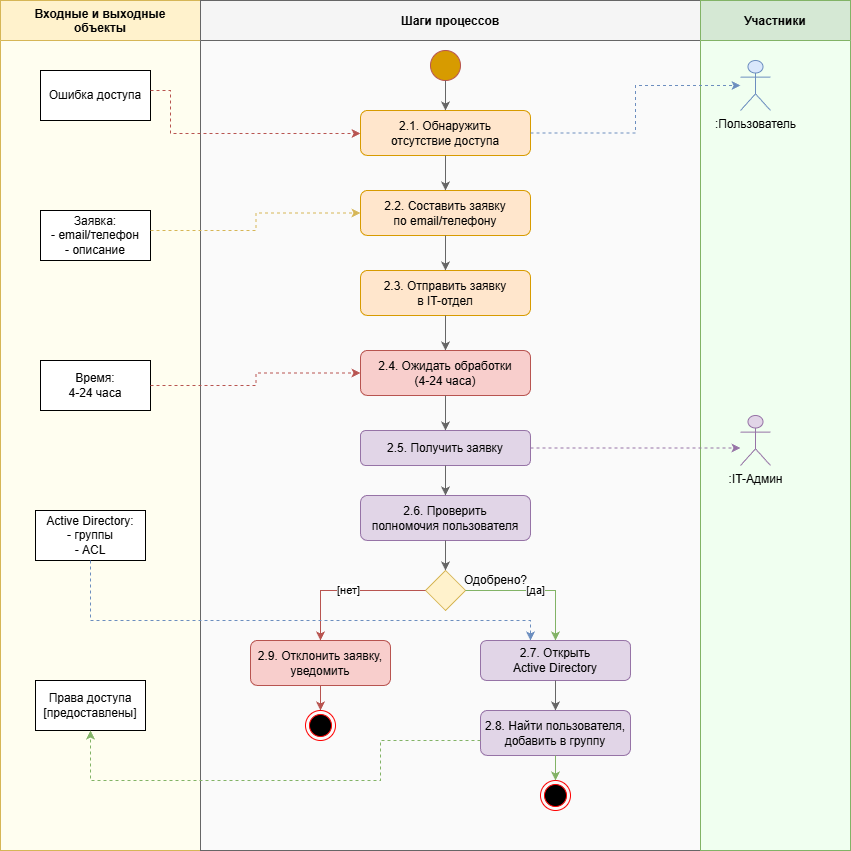

The diagram above was exported from draw.io. Its source (the exported page's mxGraphModel, read from the mxfile embedded in the PNG):
<mxGraphModel dx="2194" dy="823" grid="1" gridSize="10" guides="1" tooltips="1" connect="1" arrows="1" fold="1" page="1" pageScale="1" pageWidth="1100" pageHeight="900" math="0" shadow="0">
  <root>
    <mxCell id="0" />
    <mxCell id="1" parent="0" />
    <mxCell id="lane_data" parent="1" style="swimlane;startSize=40;horizontal=1;fillColor=#fff2cc;strokeColor=#d6b656;fontStyle=1;swimlaneFillColor=#fffef0;" value="Входные и выходные&#10;объекты" vertex="1">
      <mxGeometry height="850" width="200" x="20" y="20" as="geometry" />
    </mxCell>
    <mxCell id="M2Ajul9mocpRjmmZSo7J-5" parent="lane_data" style="html=1;whiteSpace=wrap;" value="Ошибка доступа" vertex="1">
      <mxGeometry height="50" width="110" x="40" y="70" as="geometry" />
    </mxCell>
    <mxCell id="M2Ajul9mocpRjmmZSo7J-6" parent="lane_data" style="html=1;whiteSpace=wrap;" value="Заявка:&lt;br&gt;- email/телефон&lt;br&gt;- описание" vertex="1">
      <mxGeometry height="50" width="110" x="40" y="210" as="geometry" />
    </mxCell>
    <mxCell id="M2Ajul9mocpRjmmZSo7J-7" parent="lane_data" style="html=1;whiteSpace=wrap;" value="Время:&lt;br&gt;4-24 часа" vertex="1">
      <mxGeometry height="50" width="110" x="40" y="360" as="geometry" />
    </mxCell>
    <mxCell id="M2Ajul9mocpRjmmZSo7J-8" parent="lane_data" style="html=1;whiteSpace=wrap;" value="Active Directory:&lt;br&gt;- группы&lt;br&gt;- ACL" vertex="1">
      <mxGeometry height="50" width="110" x="35" y="510" as="geometry" />
    </mxCell>
    <mxCell id="M2Ajul9mocpRjmmZSo7J-9" parent="lane_data" style="html=1;whiteSpace=wrap;" value="Права доступа&lt;br&gt;[предоставлены]" vertex="1">
      <mxGeometry height="50" width="110" x="35" y="680" as="geometry" />
    </mxCell>
    <mxCell id="lane_process" parent="1" style="swimlane;startSize=40;horizontal=1;fillColor=#f5f5f5;strokeColor=#666666;fontStyle=1;swimlaneFillColor=#fafafa;" value="Шаги процессов" vertex="1">
      <mxGeometry height="850" width="500" x="220" y="20" as="geometry" />
    </mxCell>
    <mxCell id="M2Ajul9mocpRjmmZSo7J-1" parent="lane_process" style="ellipse;html=1;shape=endState;fillColor=#000000;strokeColor=#ff0000;" value="" vertex="1">
      <mxGeometry height="30" width="30" x="105" y="710" as="geometry" />
    </mxCell>
    <mxCell id="M2Ajul9mocpRjmmZSo7J-2" parent="lane_process" style="ellipse;html=1;shape=endState;fillColor=#000000;strokeColor=#ff0000;" value="" vertex="1">
      <mxGeometry height="30" width="30" x="340" y="780" as="geometry" />
    </mxCell>
    <mxCell id="decision1_label" parent="lane_process" style="text;html=1;strokeColor=none;fillColor=none;align=center;verticalAlign=middle;" value="Одобрено?" vertex="1">
      <mxGeometry height="20" width="70" x="260" y="570" as="geometry" />
    </mxCell>
    <mxCell id="lane_actors" parent="1" style="swimlane;startSize=40;horizontal=1;fillColor=#d5e8d4;strokeColor=#82b366;fontStyle=1;swimlaneFillColor=#f0fff0;" value="Участники" vertex="1">
      <mxGeometry height="850" width="150" x="720" y="20" as="geometry" />
    </mxCell>
    <mxCell id="actor_admin" parent="lane_actors" style="shape=umlActor;verticalLabelPosition=bottom;verticalAlign=top;html=1;outlineConnect=0;fillColor=#e1d5e7;strokeColor=#9673a6;" value=":IT-Админ" vertex="1">
      <mxGeometry height="50" width="30" x="40" y="415" as="geometry" />
    </mxCell>
    <mxCell id="actor_user" parent="1" style="shape=umlActor;verticalLabelPosition=bottom;verticalAlign=top;html=1;outlineConnect=0;fillColor=#dae8fc;strokeColor=#6c8ebf;" value=":Пользователь" vertex="1">
      <mxGeometry height="50" width="30" x="760" y="80" as="geometry" />
    </mxCell>
    <mxCell id="start" parent="1" style="ellipse;whiteSpace=wrap;html=1;aspect=fixed;fillColor=#d79b00;strokeColor=#b85450;" value="" vertex="1">
      <mxGeometry height="30" width="30" x="450" y="70" as="geometry" />
    </mxCell>
    <mxCell id="step1" parent="1" style="rounded=1;whiteSpace=wrap;html=1;fillColor=#ffe6cc;strokeColor=#d79b00;" value="2.1. Обнаружить&#10;отсутствие доступа" vertex="1">
      <mxGeometry height="45" width="170" x="380" y="130" as="geometry" />
    </mxCell>
    <mxCell id="step2" parent="1" style="rounded=1;whiteSpace=wrap;html=1;fillColor=#ffe6cc;strokeColor=#d79b00;" value="2.2. Составить заявку&#10;по email/телефону" vertex="1">
      <mxGeometry height="45" width="170" x="380" y="210" as="geometry" />
    </mxCell>
    <mxCell id="step3" parent="1" style="rounded=1;whiteSpace=wrap;html=1;fillColor=#ffe6cc;strokeColor=#d79b00;" value="2.3. Отправить заявку&#10;в IT-отдел" vertex="1">
      <mxGeometry height="45" width="170" x="380" y="290" as="geometry" />
    </mxCell>
    <mxCell id="step4" parent="1" style="rounded=1;whiteSpace=wrap;html=1;fillColor=#f8cecc;strokeColor=#b85450;" value="2.4. Ожидать обработки&#10;(4-24 часа)" vertex="1">
      <mxGeometry height="45" width="170" x="380" y="370" as="geometry" />
    </mxCell>
    <mxCell id="step5" parent="1" style="rounded=1;whiteSpace=wrap;html=1;fillColor=#e1d5e7;strokeColor=#9673a6;" value="2.5. Получить заявку" vertex="1">
      <mxGeometry height="35" width="170" x="380" y="450" as="geometry" />
    </mxCell>
    <mxCell id="step6" parent="1" style="rounded=1;whiteSpace=wrap;html=1;fillColor=#e1d5e7;strokeColor=#9673a6;" value="2.6. Проверить&#10;полномочия пользователя" vertex="1">
      <mxGeometry height="45" width="170" x="380" y="515" as="geometry" />
    </mxCell>
    <mxCell id="decision1" parent="1" style="rhombus;whiteSpace=wrap;html=1;fillColor=#fff2cc;strokeColor=#d6b656;" value="" vertex="1">
      <mxGeometry height="40" width="40" x="445" y="590" as="geometry" />
    </mxCell>
    <mxCell id="step7" parent="1" style="rounded=1;whiteSpace=wrap;html=1;fillColor=#e1d5e7;strokeColor=#9673a6;" value="2.7. Открыть&#10;Active Directory" vertex="1">
      <mxGeometry height="40" width="150" x="500" y="660" as="geometry" />
    </mxCell>
    <mxCell id="step8" parent="1" style="rounded=1;whiteSpace=wrap;html=1;fillColor=#e1d5e7;strokeColor=#9673a6;" value="2.8. Найти пользователя,&#10;добавить в группу" vertex="1">
      <mxGeometry height="45" width="150" x="500" y="730" as="geometry" />
    </mxCell>
    <mxCell id="step_reject" parent="1" style="rounded=1;whiteSpace=wrap;html=1;fillColor=#f8cecc;strokeColor=#b85450;" value="2.9. Отклонить заявку,&#10;уведомить" vertex="1">
      <mxGeometry height="45" width="140" x="270" y="660" as="geometry" />
    </mxCell>
    <mxCell id="conn_start" edge="1" parent="1" source="start" style="edgeStyle=orthogonalEdgeStyle;rounded=0;orthogonalLoop=1;jettySize=auto;html=1;strokeColor=#666666;" target="step1">
      <mxGeometry relative="1" as="geometry" />
    </mxCell>
    <mxCell id="conn1" edge="1" parent="1" source="step1" style="edgeStyle=orthogonalEdgeStyle;rounded=0;orthogonalLoop=1;jettySize=auto;html=1;strokeColor=#666666;" target="step2">
      <mxGeometry relative="1" as="geometry" />
    </mxCell>
    <mxCell id="conn2" edge="1" parent="1" source="step2" style="edgeStyle=orthogonalEdgeStyle;rounded=0;orthogonalLoop=1;jettySize=auto;html=1;strokeColor=#666666;" target="step3">
      <mxGeometry relative="1" as="geometry" />
    </mxCell>
    <mxCell id="conn3" edge="1" parent="1" source="step3" style="edgeStyle=orthogonalEdgeStyle;rounded=0;orthogonalLoop=1;jettySize=auto;html=1;strokeColor=#666666;" target="step4">
      <mxGeometry relative="1" as="geometry" />
    </mxCell>
    <mxCell id="conn4" edge="1" parent="1" source="step4" style="edgeStyle=orthogonalEdgeStyle;rounded=0;orthogonalLoop=1;jettySize=auto;html=1;strokeColor=#666666;" target="step5">
      <mxGeometry relative="1" as="geometry" />
    </mxCell>
    <mxCell id="conn5" edge="1" parent="1" source="step5" style="edgeStyle=orthogonalEdgeStyle;rounded=0;orthogonalLoop=1;jettySize=auto;html=1;strokeColor=#666666;" target="step6">
      <mxGeometry relative="1" as="geometry" />
    </mxCell>
    <mxCell id="conn6" edge="1" parent="1" source="step6" style="edgeStyle=orthogonalEdgeStyle;rounded=0;orthogonalLoop=1;jettySize=auto;html=1;strokeColor=#666666;" target="decision1">
      <mxGeometry relative="1" as="geometry" />
    </mxCell>
    <mxCell id="conn7_yes" edge="1" parent="1" source="decision1" style="edgeStyle=orthogonalEdgeStyle;rounded=0;orthogonalLoop=1;jettySize=auto;html=1;strokeColor=#82b366;exitX=1;exitY=0.5;exitDx=0;exitDy=0;" target="step7" value="[да]">
      <mxGeometry relative="1" as="geometry" />
    </mxCell>
    <mxCell id="conn7_no" edge="1" parent="1" source="decision1" style="edgeStyle=orthogonalEdgeStyle;rounded=0;orthogonalLoop=1;jettySize=auto;html=1;strokeColor=#b85450;exitX=0;exitY=0.5;exitDx=0;exitDy=0;" target="step_reject" value="[нет]">
      <mxGeometry relative="1" as="geometry" />
    </mxCell>
    <mxCell id="conn8" edge="1" parent="1" source="step7" style="edgeStyle=orthogonalEdgeStyle;rounded=0;orthogonalLoop=1;jettySize=auto;html=1;strokeColor=#666666;" target="step8">
      <mxGeometry relative="1" as="geometry" />
    </mxCell>
    <mxCell id="conn_end_success" edge="1" parent="1" source="step8" style="edgeStyle=orthogonalEdgeStyle;rounded=0;orthogonalLoop=1;jettySize=auto;html=1;strokeColor=#82b366;">
      <mxGeometry relative="1" as="geometry">
        <mxPoint x="575.0000000000005" y="800" as="targetPoint" />
      </mxGeometry>
    </mxCell>
    <mxCell id="conn_end_reject" edge="1" parent="1" source="step_reject" style="edgeStyle=orthogonalEdgeStyle;rounded=0;orthogonalLoop=1;jettySize=auto;html=1;strokeColor=#b85450;">
      <mxGeometry relative="1" as="geometry">
        <mxPoint x="340.00000000000045" y="730" as="targetPoint" />
      </mxGeometry>
    </mxCell>
    <mxCell id="data_conn1" edge="1" parent="1" style="edgeStyle=orthogonalEdgeStyle;rounded=0;orthogonalLoop=1;jettySize=auto;html=1;dashed=1;strokeColor=#b85450;" target="step1">
      <mxGeometry relative="1" as="geometry">
        <Array as="points">
          <mxPoint x="190" y="110" />
          <mxPoint x="190" y="153" />
        </Array>
        <mxPoint x="170" y="110" as="sourcePoint" />
      </mxGeometry>
    </mxCell>
    <mxCell id="data_conn2" edge="1" parent="1" style="edgeStyle=orthogonalEdgeStyle;rounded=0;orthogonalLoop=1;jettySize=auto;html=1;dashed=1;strokeColor=#d6b656;" target="step2">
      <mxGeometry relative="1" as="geometry">
        <mxPoint x="170" y="250" as="sourcePoint" />
      </mxGeometry>
    </mxCell>
    <mxCell id="data_conn3" edge="1" parent="1" style="edgeStyle=orthogonalEdgeStyle;rounded=0;orthogonalLoop=1;jettySize=auto;html=1;dashed=1;strokeColor=#b85450;" target="step4">
      <mxGeometry relative="1" as="geometry">
        <mxPoint x="170" y="405" as="sourcePoint" />
      </mxGeometry>
    </mxCell>
    <mxCell id="data_conn4" edge="1" parent="1" style="edgeStyle=orthogonalEdgeStyle;rounded=0;orthogonalLoop=1;jettySize=auto;html=1;dashed=1;strokeColor=#6c8ebf;" target="step7">
      <mxGeometry relative="1" as="geometry">
        <Array as="points">
          <mxPoint x="110" y="640" />
          <mxPoint x="550" y="640" />
        </Array>
        <mxPoint x="110.00000000000045" y="580" as="sourcePoint" />
      </mxGeometry>
    </mxCell>
    <mxCell id="data_conn5" edge="1" parent="1" source="step8" style="edgeStyle=orthogonalEdgeStyle;rounded=0;orthogonalLoop=1;jettySize=auto;html=1;dashed=1;strokeColor=#82b366;">
      <mxGeometry relative="1" as="geometry">
        <Array as="points">
          <mxPoint x="400" y="760" />
          <mxPoint x="400" y="800" />
          <mxPoint x="110" y="800" />
        </Array>
        <mxPoint x="110.00000000000045" y="750" as="targetPoint" />
      </mxGeometry>
    </mxCell>
    <mxCell id="actor_conn1" edge="1" parent="1" source="step1" style="edgeStyle=orthogonalEdgeStyle;rounded=0;orthogonalLoop=1;jettySize=auto;html=1;dashed=1;strokeColor=#6c8ebf;" target="actor_user">
      <mxGeometry relative="1" as="geometry" />
    </mxCell>
    <mxCell id="actor_conn2" edge="1" parent="1" source="step5" style="edgeStyle=orthogonalEdgeStyle;rounded=0;orthogonalLoop=1;jettySize=auto;html=1;dashed=1;strokeColor=#9673a6;" target="actor_admin">
      <mxGeometry relative="1" as="geometry">
        <Array as="points">
          <mxPoint x="720" y="468" />
          <mxPoint x="720" y="468" />
        </Array>
      </mxGeometry>
    </mxCell>
  </root>
</mxGraphModel>